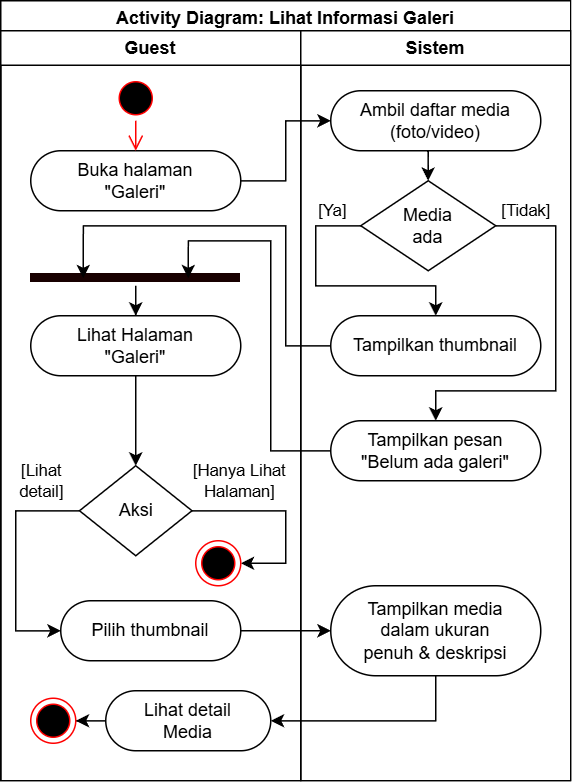

The diagram above was exported from draw.io. Its source (the exported page's mxGraphModel, read from the mxfile embedded in the PNG):
<mxGraphModel dx="1082" dy="1845" grid="1" gridSize="10" guides="1" tooltips="1" connect="1" arrows="1" fold="1" page="1" pageScale="1" pageWidth="850" pageHeight="1100" math="0" shadow="0">
  <root>
    <mxCell id="0" />
    <mxCell id="1" parent="0" />
    <mxCell id="2" value="Activity Diagram:&amp;nbsp;Lihat Informasi Galeri" style="swimlane;whiteSpace=wrap;html=1;" vertex="1" parent="1">
      <mxGeometry x="1800" y="-1080" width="380" height="520" as="geometry">
        <mxRectangle x="1320" y="-1080" width="240" height="30" as="alternateBounds" />
      </mxGeometry>
    </mxCell>
    <mxCell id="3" value="Guest" style="swimlane;whiteSpace=wrap;html=1;" vertex="1" parent="2">
      <mxGeometry y="20" width="200" height="500" as="geometry" />
    </mxCell>
    <mxCell id="4" value="Buka halaman&lt;div&gt;&quot;Galeri&quot;&lt;/div&gt;" style="rounded=1;whiteSpace=wrap;html=1;arcSize=50;" vertex="1" parent="3">
      <mxGeometry x="20" y="80" width="140" height="40" as="geometry" />
    </mxCell>
    <mxCell id="5" value="" style="ellipse;html=1;shape=startState;fillColor=#000000;strokeColor=#ff0000;" vertex="1" parent="3">
      <mxGeometry x="75" y="30" width="30" height="30" as="geometry" />
    </mxCell>
    <mxCell id="6" value="" style="edgeStyle=orthogonalEdgeStyle;html=1;verticalAlign=bottom;endArrow=open;endSize=8;strokeColor=#ff0000;rounded=0;" edge="1" parent="3" source="5" target="4">
      <mxGeometry relative="1" as="geometry">
        <mxPoint x="90" y="120" as="targetPoint" />
      </mxGeometry>
    </mxCell>
    <mxCell id="7" style="edgeStyle=orthogonalEdgeStyle;rounded=0;orthogonalLoop=1;jettySize=auto;html=1;" edge="1" parent="3" source="8" target="14">
      <mxGeometry relative="1" as="geometry" />
    </mxCell>
    <mxCell id="8" value="Lihat Halaman&lt;div&gt;&quot;Galeri&quot;&lt;/div&gt;" style="rounded=1;whiteSpace=wrap;html=1;arcSize=50;" vertex="1" parent="3">
      <mxGeometry x="20" y="190" width="140" height="40" as="geometry" />
    </mxCell>
    <mxCell id="9" style="edgeStyle=orthogonalEdgeStyle;rounded=0;orthogonalLoop=1;jettySize=auto;html=1;" edge="1" parent="3" source="10" target="8">
      <mxGeometry relative="1" as="geometry" />
    </mxCell>
    <mxCell id="10" value="" style="shape=line;html=1;strokeWidth=6;strokeColor=#180000;" vertex="1" parent="3">
      <mxGeometry x="20" y="160" width="140" height="10" as="geometry" />
    </mxCell>
    <mxCell id="11" value="[Hanya Lihat&lt;div&gt;Halaman]&lt;/div&gt;" style="edgeStyle=orthogonalEdgeStyle;rounded=0;orthogonalLoop=1;jettySize=auto;html=1;" edge="1" parent="3" source="14" target="13">
      <mxGeometry x="-0.4995" y="20" relative="1" as="geometry">
        <Array as="points">
          <mxPoint x="190" y="320" />
          <mxPoint x="190" y="355" />
        </Array>
        <mxPoint as="offset" />
        <mxPoint x="160" y="325.0000000000001" as="sourcePoint" />
        <mxPoint x="110" y="390" as="targetPoint" />
      </mxGeometry>
    </mxCell>
    <mxCell id="12" value="[Lihat&lt;div&gt;detail&lt;span style=&quot;background-color: light-dark(#ffffff, var(--ge-dark-color, #121212)); color: light-dark(rgb(0, 0, 0), rgb(255, 255, 255));&quot;&gt;]&lt;/span&gt;&lt;/div&gt;" style="edgeStyle=orthogonalEdgeStyle;rounded=0;orthogonalLoop=1;jettySize=auto;html=1;" edge="1" parent="3" source="14" target="15">
      <mxGeometry x="-0.666" y="-20" relative="1" as="geometry">
        <Array as="points">
          <mxPoint x="10" y="320" />
          <mxPoint x="10" y="400" />
        </Array>
        <mxPoint as="offset" />
        <mxPoint x="25" y="360" as="targetPoint" />
        <mxPoint x="60" y="325.0000000000001" as="sourcePoint" />
      </mxGeometry>
    </mxCell>
    <mxCell id="13" value="" style="ellipse;html=1;shape=endState;fillColor=#000000;strokeColor=#ff0000;" vertex="1" parent="3">
      <mxGeometry x="130" y="340" width="30" height="30" as="geometry" />
    </mxCell>
    <mxCell id="14" value="Aksi" style="rhombus;whiteSpace=wrap;html=1;rounded=1;arcSize=0;" vertex="1" parent="3">
      <mxGeometry x="52.5" y="290" width="75" height="60" as="geometry" />
    </mxCell>
    <mxCell id="15" value="Pilih thumbnail" style="rounded=1;whiteSpace=wrap;html=1;arcSize=50;" vertex="1" parent="3">
      <mxGeometry x="40" y="380" width="120" height="40" as="geometry" />
    </mxCell>
    <mxCell id="16" style="edgeStyle=orthogonalEdgeStyle;rounded=0;orthogonalLoop=1;jettySize=auto;html=1;" edge="1" parent="3" source="17" target="18">
      <mxGeometry relative="1" as="geometry" />
    </mxCell>
    <mxCell id="17" value="Lihat detail&lt;div&gt;Media&lt;/div&gt;" style="rounded=1;whiteSpace=wrap;html=1;arcSize=50;" vertex="1" parent="3">
      <mxGeometry x="70" y="440" width="110" height="40" as="geometry" />
    </mxCell>
    <mxCell id="18" value="" style="ellipse;html=1;shape=endState;fillColor=#000000;strokeColor=#ff0000;" vertex="1" parent="3">
      <mxGeometry x="20" y="445" width="30" height="30" as="geometry" />
    </mxCell>
    <mxCell id="19" value="Sistem" style="swimlane;whiteSpace=wrap;html=1;" vertex="1" parent="2">
      <mxGeometry x="200" y="20" width="180" height="500" as="geometry" />
    </mxCell>
    <mxCell id="20" style="edgeStyle=orthogonalEdgeStyle;rounded=0;orthogonalLoop=1;jettySize=auto;html=1;" edge="1" parent="19" source="21" target="25">
      <mxGeometry relative="1" as="geometry">
        <Array as="points">
          <mxPoint x="85" y="90" />
          <mxPoint x="85" y="90" />
        </Array>
      </mxGeometry>
    </mxCell>
    <mxCell id="21" value="Ambil daftar media (foto/video)" style="rounded=1;whiteSpace=wrap;html=1;arcSize=50;" vertex="1" parent="19">
      <mxGeometry x="20" y="40" width="140" height="40" as="geometry" />
    </mxCell>
    <mxCell id="22" value="Tampilkan thumbnail" style="rounded=1;whiteSpace=wrap;html=1;arcSize=50;" vertex="1" parent="19">
      <mxGeometry x="20" y="190" width="140" height="40" as="geometry" />
    </mxCell>
    <mxCell id="23" value="[Ya]" style="edgeStyle=orthogonalEdgeStyle;rounded=0;orthogonalLoop=1;jettySize=auto;html=1;" edge="1" parent="19" source="25" target="22">
      <mxGeometry x="-0.7778" y="-10" relative="1" as="geometry">
        <Array as="points">
          <mxPoint x="10" y="130" />
          <mxPoint x="10" y="170" />
          <mxPoint x="90" y="170" />
        </Array>
        <mxPoint as="offset" />
      </mxGeometry>
    </mxCell>
    <mxCell id="24" value="[Tidak]" style="edgeStyle=orthogonalEdgeStyle;rounded=0;orthogonalLoop=1;jettySize=auto;html=1;" edge="1" parent="19" source="25" target="26">
      <mxGeometry x="-0.84" y="10" relative="1" as="geometry">
        <Array as="points">
          <mxPoint x="170" y="130" />
          <mxPoint x="170" y="240" />
          <mxPoint x="90" y="240" />
        </Array>
        <mxPoint as="offset" />
      </mxGeometry>
    </mxCell>
    <mxCell id="25" value="Media&lt;div&gt;ada&lt;/div&gt;" style="rhombus;whiteSpace=wrap;html=1;rounded=1;arcSize=0;" vertex="1" parent="19">
      <mxGeometry x="40" y="100" width="90" height="60" as="geometry" />
    </mxCell>
    <mxCell id="26" value="Tampilkan pesan&lt;div&gt;&quot;Belum ada galeri&quot;&lt;/div&gt;" style="rounded=1;whiteSpace=wrap;html=1;arcSize=50;" vertex="1" parent="19">
      <mxGeometry x="20" y="260" width="140" height="40" as="geometry" />
    </mxCell>
    <mxCell id="27" value="Tampilkan media&lt;div&gt;dalam ukuran&lt;div&gt;penuh &amp;amp; deskripsi&lt;/div&gt;&lt;/div&gt;" style="rounded=1;whiteSpace=wrap;html=1;arcSize=50;" vertex="1" parent="19">
      <mxGeometry x="20" y="370" width="140" height="60" as="geometry" />
    </mxCell>
    <mxCell id="28" value="" style="edgeStyle=orthogonalEdgeStyle;rounded=0;orthogonalLoop=1;jettySize=auto;html=1;" edge="1" parent="2" source="4" target="21">
      <mxGeometry relative="1" as="geometry">
        <Array as="points">
          <mxPoint x="190" y="120" />
          <mxPoint x="190" y="80" />
        </Array>
        <mxPoint x="240" y="80" as="targetPoint" />
      </mxGeometry>
    </mxCell>
    <mxCell id="29" style="edgeStyle=orthogonalEdgeStyle;rounded=0;orthogonalLoop=1;jettySize=auto;html=1;entryX=0.25;entryY=0.5;entryDx=0;entryDy=0;entryPerimeter=0;" edge="1" parent="2" source="22" target="10">
      <mxGeometry relative="1" as="geometry">
        <Array as="points">
          <mxPoint x="190" y="230" />
          <mxPoint x="190" y="150" />
          <mxPoint x="55" y="150" />
        </Array>
      </mxGeometry>
    </mxCell>
    <mxCell id="30" style="edgeStyle=orthogonalEdgeStyle;rounded=0;orthogonalLoop=1;jettySize=auto;html=1;entryX=0.75;entryY=0.5;entryDx=0;entryDy=0;entryPerimeter=0;" edge="1" parent="2" source="26" target="10">
      <mxGeometry relative="1" as="geometry">
        <Array as="points">
          <mxPoint x="180" y="300" />
          <mxPoint x="180" y="160" />
          <mxPoint x="125" y="160" />
        </Array>
      </mxGeometry>
    </mxCell>
    <mxCell id="31" value="" style="edgeStyle=orthogonalEdgeStyle;rounded=0;orthogonalLoop=1;jettySize=auto;html=1;" edge="1" parent="2" source="15" target="27">
      <mxGeometry relative="1" as="geometry" />
    </mxCell>
    <mxCell id="32" value="" style="edgeStyle=orthogonalEdgeStyle;rounded=0;orthogonalLoop=1;jettySize=auto;html=1;" edge="1" parent="2" source="27" target="17">
      <mxGeometry relative="1" as="geometry">
        <Array as="points">
          <mxPoint x="290" y="480" />
        </Array>
      </mxGeometry>
    </mxCell>
  </root>
</mxGraphModel>